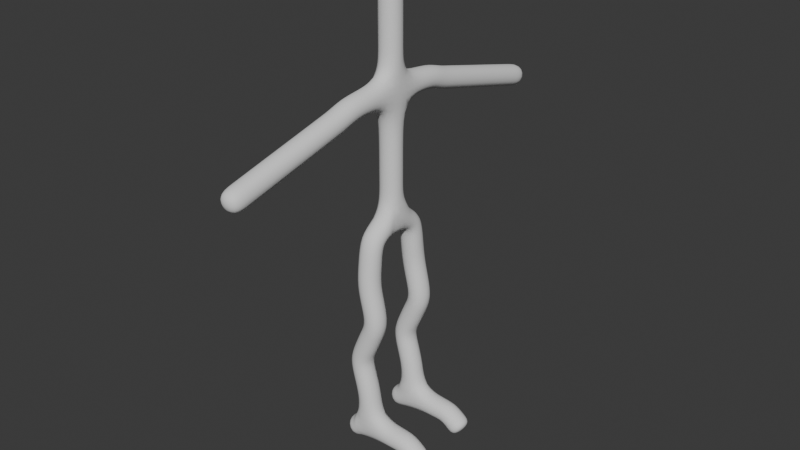 # Source: MAN.blend  (saved by Blender 4.4.32; exported with 4.5.12 LTS)
import bpy
from mathutils import Matrix  # noqa: F401  (used for matrix-valued properties, if any)

bpy.ops.wm.read_factory_settings(use_empty=True)
scene = bpy.context.scene
scene.name = 'Scene'

# ---- collections
col_collection = bpy.data.collections.new('Collection'); scene.collection.children.link(col_collection)

# ---- world
world_world = bpy.data.worlds.new('World'); scene.world = world_world
world_world.use_nodes = True; world_world.node_tree.nodes.clear()
_N = world_world.node_tree.nodes; _L = world_world.node_tree.links
n0 = _N.new('ShaderNodeOutputWorld'); n0.name = 'World Output'; n0.location = (300, 300)
n1 = _N.new('ShaderNodeBackground'); n1.name = 'Background'; n1.location = (10, 300)
n1.inputs[0].default_value = (0.05088, 0.05088, 0.05088, 1.0)
_L.new(n1.outputs[0], n0.inputs[0])
n0.is_active_output = True
world_world.color = (0.05088, 0.05088, 0.05088)
world_world.sun_shadow_jitter_overblur = 0.0

# ---- meshes
me_cube_001 = bpy.data.meshes.new('Cube.001')
me_cube_001.from_pydata([(0.0, 0.0, 0.0), (0.0, 0.0, 4.92), (0.0, 0.0, 4.037), (0.0, -2.027, 2.356), (0.0, 0.0, 0.7775), (0.0, -1.476, 2.493), (0.0, -4.276, 1.796), (0.0, -2.467, 2.246), (0.0, 0.0, 2.719), (0.0, 0.0, 3.587), (0.0, 0.0, 3.289), (0.0, -2.96, 2.124), (0.0, -3.867, 1.898), (0.0, -1.176, 2.604), (0.0, -0.6, -0.3), (0.0, -0.7, -4.7), (0.2, -0.7, -2.1), (0.0, -0.7, -1.25), (-0.2382, -0.7, -3.1), (1.0, -0.7, -4.7), (-0.5, -0.7, -4.9), (-0.01908, -0.7, -3.9), (1.4, -0.7, -5.0), (0.0, 0.0, 1.748)], [(12, 6), (1, 2), (0, 4), (13, 5), (5, 3), (3, 7), (9, 2), (10, 9), (23, 8), (8, 10), (7, 11), (11, 12), (14, 0), (17, 14), (18, 16), (16, 17), (21, 18), (19, 15), (15, 20), (15, 21), (22, 19), (4, 23), (8, 13)], [])
_uv = me_cube_001.uv_layers.new(name='UVMap')
_uv.uv.foreach_set('vector', [])
me_cube_001.update()

# ---- objects
ob_cube = bpy.data.objects.new('Cube', me_cube_001)

# ---- transforms, parenting, visibility, modifiers, constraints
ob_cube.location = (0.0, 0.0, 0.0)
_m = ob_cube.modifiers.new('Mirror', 'MIRROR')
_m.use_axis = (False, True, False)
_m = ob_cube.modifiers.new('Skin', 'SKIN')
_m.use_smooth_shade = True
_m.use_x_symmetry = False
_m.use_y_symmetry = True
_m = ob_cube.modifiers.new('Subdivision', 'SUBSURF')

# ---- collection membership
col_collection.objects.link(ob_cube)

# ---- scene / render settings (as saved in the file)
scene.frame_start = 1; scene.frame_end = 250; scene.frame_set(1)
scene.render.engine = 'BLENDER_EEVEE_NEXT'
bpy.context.view_layer.update()

# ---- added for rendering (the .blend has no active camera and no usable light): camera, sun
cam_auto = bpy.data.cameras.new('AutoCamera')
cam_auto.lens = 50.0
cam_auto.sensor_width = 36.0
cam_auto.clip_end = 1000.0
ob_auto_camera = bpy.data.objects.new('AutoCamera', cam_auto)
scene.collection.objects.link(ob_auto_camera)
ob_auto_camera.location = (12.7432, -15.0271, 9.89194)
ob_auto_camera.rotation_euler = (1.09748, -7.21219e-08, 0.694738)
scene.camera = ob_auto_camera
light_auto_sun = bpy.data.lights.new('AutoSun', 'SUN')
light_auto_sun.energy = 3.0
light_auto_sun.angle = 0.0523599
ob_auto_sun = bpy.data.objects.new('AutoSun', light_auto_sun)
scene.collection.objects.link(ob_auto_sun)
ob_auto_sun.rotation_euler = (0.872665, 0.174533, 0.523599)
bpy.context.view_layer.update()
